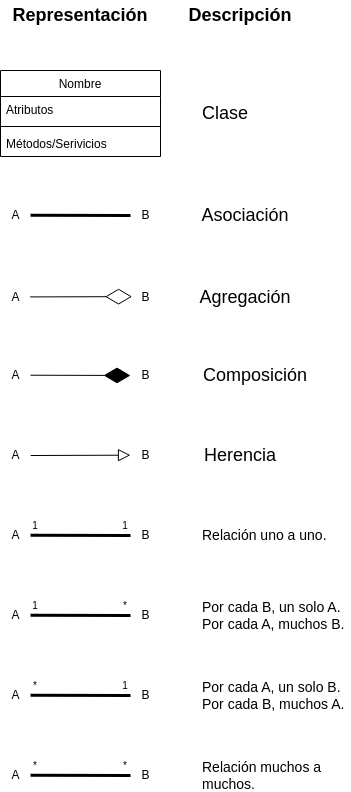

The diagram above was exported from draw.io. Its source (the exported page's mxGraphModel, read from the mxfile embedded in the PNG):
<mxGraphModel dx="990" dy="632" grid="1" gridSize="10" guides="1" tooltips="1" connect="1" arrows="1" fold="1" page="1" pageScale="1" pageWidth="827" pageHeight="1169" math="0" shadow="0">
  <root>
    <mxCell id="WIyWlLk6GJQsqaUBKTNV-0" />
    <mxCell id="WIyWlLk6GJQsqaUBKTNV-1" parent="WIyWlLk6GJQsqaUBKTNV-0" />
    <mxCell id="zkfFHV4jXpPFQw0GAbJ--0" value="Nombre" style="swimlane;fontStyle=0;align=center;verticalAlign=top;childLayout=stackLayout;horizontal=1;startSize=26;horizontalStack=0;resizeParent=1;resizeLast=0;collapsible=1;marginBottom=0;rounded=0;shadow=0;strokeWidth=1;" parent="WIyWlLk6GJQsqaUBKTNV-1" vertex="1">
      <mxGeometry x="40" y="120" width="160" height="86" as="geometry">
        <mxRectangle x="220" y="120" width="160" height="26" as="alternateBounds" />
      </mxGeometry>
    </mxCell>
    <mxCell id="zkfFHV4jXpPFQw0GAbJ--1" value="Atributos" style="text;align=left;verticalAlign=top;spacingLeft=4;spacingRight=4;overflow=hidden;rotatable=0;points=[[0,0.5],[1,0.5]];portConstraint=eastwest;" parent="zkfFHV4jXpPFQw0GAbJ--0" vertex="1">
      <mxGeometry y="26" width="160" height="26" as="geometry" />
    </mxCell>
    <mxCell id="zkfFHV4jXpPFQw0GAbJ--4" value="" style="line;html=1;strokeWidth=1;align=left;verticalAlign=middle;spacingTop=-1;spacingLeft=3;spacingRight=3;rotatable=0;labelPosition=right;points=[];portConstraint=eastwest;" parent="zkfFHV4jXpPFQw0GAbJ--0" vertex="1">
      <mxGeometry y="52" width="160" height="8" as="geometry" />
    </mxCell>
    <mxCell id="zkfFHV4jXpPFQw0GAbJ--5" value="Métodos/Serivicios" style="text;align=left;verticalAlign=top;spacingLeft=4;spacingRight=4;overflow=hidden;rotatable=0;points=[[0,0.5],[1,0.5]];portConstraint=eastwest;fontStyle=0" parent="zkfFHV4jXpPFQw0GAbJ--0" vertex="1">
      <mxGeometry y="60" width="160" height="26" as="geometry" />
    </mxCell>
    <mxCell id="hLKiY38UWr6-IoZebShr-0" value="&lt;font style=&quot;font-size: 18px;&quot;&gt;Clase&lt;/font&gt;" style="text;html=1;align=center;verticalAlign=middle;whiteSpace=wrap;rounded=0;" vertex="1" parent="WIyWlLk6GJQsqaUBKTNV-1">
      <mxGeometry x="240" y="148" width="50" height="30" as="geometry" />
    </mxCell>
    <mxCell id="hLKiY38UWr6-IoZebShr-1" value="A" style="text;html=1;align=center;verticalAlign=middle;resizable=0;points=[];autosize=1;strokeColor=none;fillColor=none;" vertex="1" parent="WIyWlLk6GJQsqaUBKTNV-1">
      <mxGeometry x="40" y="250" width="30" height="30" as="geometry" />
    </mxCell>
    <mxCell id="hLKiY38UWr6-IoZebShr-2" value="B" style="text;html=1;align=center;verticalAlign=middle;resizable=0;points=[];autosize=1;strokeColor=none;fillColor=none;" vertex="1" parent="WIyWlLk6GJQsqaUBKTNV-1">
      <mxGeometry x="170" y="250" width="30" height="30" as="geometry" />
    </mxCell>
    <mxCell id="hLKiY38UWr6-IoZebShr-7" value="&lt;font style=&quot;font-size: 18px;&quot;&gt;Asociación&lt;/font&gt;" style="text;html=1;align=center;verticalAlign=middle;whiteSpace=wrap;rounded=0;" vertex="1" parent="WIyWlLk6GJQsqaUBKTNV-1">
      <mxGeometry x="240" y="250" width="90" height="30" as="geometry" />
    </mxCell>
    <mxCell id="hLKiY38UWr6-IoZebShr-8" value="A" style="text;html=1;align=center;verticalAlign=middle;resizable=0;points=[];autosize=1;strokeColor=none;fillColor=none;" vertex="1" parent="WIyWlLk6GJQsqaUBKTNV-1">
      <mxGeometry x="40" y="332" width="30" height="30" as="geometry" />
    </mxCell>
    <mxCell id="hLKiY38UWr6-IoZebShr-9" value="B" style="text;html=1;align=center;verticalAlign=middle;resizable=0;points=[];autosize=1;strokeColor=none;fillColor=none;" vertex="1" parent="WIyWlLk6GJQsqaUBKTNV-1">
      <mxGeometry x="170" y="332" width="30" height="30" as="geometry" />
    </mxCell>
    <mxCell id="hLKiY38UWr6-IoZebShr-11" value="&lt;font style=&quot;font-size: 18px;&quot;&gt;Agregación&lt;/font&gt;" style="text;html=1;align=center;verticalAlign=middle;whiteSpace=wrap;rounded=0;" vertex="1" parent="WIyWlLk6GJQsqaUBKTNV-1">
      <mxGeometry x="240" y="332" width="90" height="30" as="geometry" />
    </mxCell>
    <mxCell id="hLKiY38UWr6-IoZebShr-13" value="" style="endArrow=diamondThin;endFill=0;endSize=24;html=1;rounded=0;exitX=0.986;exitY=0.481;exitDx=0;exitDy=0;exitPerimeter=0;entryX=0.052;entryY=0.471;entryDx=0;entryDy=0;entryPerimeter=0;" edge="1" parent="WIyWlLk6GJQsqaUBKTNV-1" source="hLKiY38UWr6-IoZebShr-8" target="hLKiY38UWr6-IoZebShr-9">
      <mxGeometry width="160" relative="1" as="geometry">
        <mxPoint x="200" y="290" as="sourcePoint" />
        <mxPoint x="360" y="290" as="targetPoint" />
      </mxGeometry>
    </mxCell>
    <mxCell id="hLKiY38UWr6-IoZebShr-14" value="A" style="text;html=1;align=center;verticalAlign=middle;resizable=0;points=[];autosize=1;strokeColor=none;fillColor=none;" vertex="1" parent="WIyWlLk6GJQsqaUBKTNV-1">
      <mxGeometry x="40" y="410" width="30" height="30" as="geometry" />
    </mxCell>
    <mxCell id="hLKiY38UWr6-IoZebShr-15" value="B" style="text;html=1;align=center;verticalAlign=middle;resizable=0;points=[];autosize=1;strokeColor=none;fillColor=none;" vertex="1" parent="WIyWlLk6GJQsqaUBKTNV-1">
      <mxGeometry x="170" y="410" width="30" height="30" as="geometry" />
    </mxCell>
    <mxCell id="hLKiY38UWr6-IoZebShr-16" value="&lt;font style=&quot;font-size: 18px;&quot;&gt;Composición&lt;/font&gt;" style="text;html=1;align=center;verticalAlign=middle;whiteSpace=wrap;rounded=0;" vertex="1" parent="WIyWlLk6GJQsqaUBKTNV-1">
      <mxGeometry x="240" y="410" width="110" height="30" as="geometry" />
    </mxCell>
    <mxCell id="hLKiY38UWr6-IoZebShr-19" value="" style="endArrow=diamondThin;endFill=1;endSize=24;html=1;rounded=0;" edge="1" parent="WIyWlLk6GJQsqaUBKTNV-1">
      <mxGeometry width="160" relative="1" as="geometry">
        <mxPoint x="70" y="424.71" as="sourcePoint" />
        <mxPoint x="170" y="425" as="targetPoint" />
      </mxGeometry>
    </mxCell>
    <mxCell id="hLKiY38UWr6-IoZebShr-20" value="A" style="text;html=1;align=center;verticalAlign=middle;resizable=0;points=[];autosize=1;strokeColor=none;fillColor=none;" vertex="1" parent="WIyWlLk6GJQsqaUBKTNV-1">
      <mxGeometry x="40" y="570" width="30" height="30" as="geometry" />
    </mxCell>
    <mxCell id="hLKiY38UWr6-IoZebShr-21" value="B" style="text;html=1;align=center;verticalAlign=middle;resizable=0;points=[];autosize=1;strokeColor=none;fillColor=none;" vertex="1" parent="WIyWlLk6GJQsqaUBKTNV-1">
      <mxGeometry x="170" y="570" width="30" height="30" as="geometry" />
    </mxCell>
    <mxCell id="hLKiY38UWr6-IoZebShr-22" value="&lt;font style=&quot;font-size: 14px;&quot;&gt;Relación uno a uno.&lt;/font&gt;" style="text;html=1;align=left;verticalAlign=middle;whiteSpace=wrap;rounded=0;" vertex="1" parent="WIyWlLk6GJQsqaUBKTNV-1">
      <mxGeometry x="240" y="570" width="150" height="30" as="geometry" />
    </mxCell>
    <mxCell id="hLKiY38UWr6-IoZebShr-24" value="" style="endArrow=none;startArrow=none;endFill=0;startFill=0;endSize=8;html=1;verticalAlign=bottom;labelBackgroundColor=none;strokeWidth=3;rounded=0;" edge="1" parent="WIyWlLk6GJQsqaUBKTNV-1">
      <mxGeometry width="160" relative="1" as="geometry">
        <mxPoint x="70" y="264.71" as="sourcePoint" />
        <mxPoint x="170" y="265" as="targetPoint" />
      </mxGeometry>
    </mxCell>
    <mxCell id="hLKiY38UWr6-IoZebShr-27" value="" style="endArrow=none;startArrow=none;endFill=0;startFill=0;endSize=8;html=1;verticalAlign=bottom;labelBackgroundColor=none;strokeWidth=3;rounded=0;" edge="1" parent="WIyWlLk6GJQsqaUBKTNV-1">
      <mxGeometry width="160" relative="1" as="geometry">
        <mxPoint x="70" y="584.71" as="sourcePoint" />
        <mxPoint x="170" y="585" as="targetPoint" />
      </mxGeometry>
    </mxCell>
    <mxCell id="hLKiY38UWr6-IoZebShr-28" value="&lt;font style=&quot;font-size: 10px;&quot;&gt;1&lt;/font&gt;" style="text;html=1;align=center;verticalAlign=middle;whiteSpace=wrap;rounded=0;" vertex="1" parent="WIyWlLk6GJQsqaUBKTNV-1">
      <mxGeometry x="70" y="570" width="10" height="10" as="geometry" />
    </mxCell>
    <mxCell id="hLKiY38UWr6-IoZebShr-30" value="&lt;font style=&quot;font-size: 10px;&quot;&gt;1&lt;/font&gt;" style="text;html=1;align=center;verticalAlign=middle;whiteSpace=wrap;rounded=0;" vertex="1" parent="WIyWlLk6GJQsqaUBKTNV-1">
      <mxGeometry x="160" y="570" width="10" height="10" as="geometry" />
    </mxCell>
    <mxCell id="hLKiY38UWr6-IoZebShr-31" value="A" style="text;html=1;align=center;verticalAlign=middle;resizable=0;points=[];autosize=1;strokeColor=none;fillColor=none;" vertex="1" parent="WIyWlLk6GJQsqaUBKTNV-1">
      <mxGeometry x="40" y="650" width="30" height="30" as="geometry" />
    </mxCell>
    <mxCell id="hLKiY38UWr6-IoZebShr-32" value="B" style="text;html=1;align=center;verticalAlign=middle;resizable=0;points=[];autosize=1;strokeColor=none;fillColor=none;" vertex="1" parent="WIyWlLk6GJQsqaUBKTNV-1">
      <mxGeometry x="170" y="650" width="30" height="30" as="geometry" />
    </mxCell>
    <mxCell id="hLKiY38UWr6-IoZebShr-33" value="&lt;div&gt;&lt;span style=&quot;font-size: 14px;&quot;&gt;Por cada B, un solo A. Por cada A,&amp;nbsp;&lt;/span&gt;&lt;span style=&quot;font-size: 14px; background-color: initial;&quot;&gt;muchos B.&lt;/span&gt;&lt;/div&gt;" style="text;html=1;align=left;verticalAlign=middle;whiteSpace=wrap;rounded=0;" vertex="1" parent="WIyWlLk6GJQsqaUBKTNV-1">
      <mxGeometry x="240" y="650" width="150" height="30" as="geometry" />
    </mxCell>
    <mxCell id="hLKiY38UWr6-IoZebShr-34" value="" style="endArrow=none;startArrow=none;endFill=0;startFill=0;endSize=8;html=1;verticalAlign=bottom;labelBackgroundColor=none;strokeWidth=3;rounded=0;" edge="1" parent="WIyWlLk6GJQsqaUBKTNV-1">
      <mxGeometry width="160" relative="1" as="geometry">
        <mxPoint x="70" y="664.71" as="sourcePoint" />
        <mxPoint x="170" y="665" as="targetPoint" />
      </mxGeometry>
    </mxCell>
    <mxCell id="hLKiY38UWr6-IoZebShr-35" value="&lt;font style=&quot;font-size: 10px;&quot;&gt;1&lt;/font&gt;" style="text;html=1;align=center;verticalAlign=middle;whiteSpace=wrap;rounded=0;" vertex="1" parent="WIyWlLk6GJQsqaUBKTNV-1">
      <mxGeometry x="70" y="650" width="10" height="10" as="geometry" />
    </mxCell>
    <mxCell id="hLKiY38UWr6-IoZebShr-36" value="&lt;font style=&quot;font-size: 10px;&quot;&gt;*&lt;/font&gt;" style="text;html=1;align=center;verticalAlign=middle;whiteSpace=wrap;rounded=0;" vertex="1" parent="WIyWlLk6GJQsqaUBKTNV-1">
      <mxGeometry x="160" y="650" width="10" height="10" as="geometry" />
    </mxCell>
    <mxCell id="hLKiY38UWr6-IoZebShr-39" value="A" style="text;html=1;align=center;verticalAlign=middle;resizable=0;points=[];autosize=1;strokeColor=none;fillColor=none;" vertex="1" parent="WIyWlLk6GJQsqaUBKTNV-1">
      <mxGeometry x="40" y="730" width="30" height="30" as="geometry" />
    </mxCell>
    <mxCell id="hLKiY38UWr6-IoZebShr-40" value="B" style="text;html=1;align=center;verticalAlign=middle;resizable=0;points=[];autosize=1;strokeColor=none;fillColor=none;" vertex="1" parent="WIyWlLk6GJQsqaUBKTNV-1">
      <mxGeometry x="170" y="730" width="30" height="30" as="geometry" />
    </mxCell>
    <mxCell id="hLKiY38UWr6-IoZebShr-41" value="&lt;div&gt;&lt;span style=&quot;font-size: 14px;&quot;&gt;Por cada A, un solo B. Por cada B,&amp;nbsp;&lt;/span&gt;&lt;span style=&quot;font-size: 14px; background-color: initial;&quot;&gt;muchos A.&lt;/span&gt;&lt;/div&gt;" style="text;html=1;align=left;verticalAlign=middle;whiteSpace=wrap;rounded=0;" vertex="1" parent="WIyWlLk6GJQsqaUBKTNV-1">
      <mxGeometry x="240" y="730" width="150" height="30" as="geometry" />
    </mxCell>
    <mxCell id="hLKiY38UWr6-IoZebShr-42" value="" style="endArrow=none;startArrow=none;endFill=0;startFill=0;endSize=8;html=1;verticalAlign=bottom;labelBackgroundColor=none;strokeWidth=3;rounded=0;" edge="1" parent="WIyWlLk6GJQsqaUBKTNV-1">
      <mxGeometry width="160" relative="1" as="geometry">
        <mxPoint x="70" y="744.71" as="sourcePoint" />
        <mxPoint x="170" y="745" as="targetPoint" />
      </mxGeometry>
    </mxCell>
    <mxCell id="hLKiY38UWr6-IoZebShr-43" value="&lt;font style=&quot;font-size: 10px;&quot;&gt;*&lt;/font&gt;" style="text;html=1;align=center;verticalAlign=middle;whiteSpace=wrap;rounded=0;" vertex="1" parent="WIyWlLk6GJQsqaUBKTNV-1">
      <mxGeometry x="70" y="730" width="10" height="10" as="geometry" />
    </mxCell>
    <mxCell id="hLKiY38UWr6-IoZebShr-44" value="&lt;font style=&quot;font-size: 10px;&quot;&gt;1&lt;/font&gt;" style="text;html=1;align=center;verticalAlign=middle;whiteSpace=wrap;rounded=0;" vertex="1" parent="WIyWlLk6GJQsqaUBKTNV-1">
      <mxGeometry x="160" y="730" width="10" height="10" as="geometry" />
    </mxCell>
    <mxCell id="hLKiY38UWr6-IoZebShr-45" value="A" style="text;html=1;align=center;verticalAlign=middle;resizable=0;points=[];autosize=1;strokeColor=none;fillColor=none;" vertex="1" parent="WIyWlLk6GJQsqaUBKTNV-1">
      <mxGeometry x="40" y="810" width="30" height="30" as="geometry" />
    </mxCell>
    <mxCell id="hLKiY38UWr6-IoZebShr-46" value="B" style="text;html=1;align=center;verticalAlign=middle;resizable=0;points=[];autosize=1;strokeColor=none;fillColor=none;" vertex="1" parent="WIyWlLk6GJQsqaUBKTNV-1">
      <mxGeometry x="170" y="810" width="30" height="30" as="geometry" />
    </mxCell>
    <mxCell id="hLKiY38UWr6-IoZebShr-47" value="&lt;span style=&quot;font-size: 14px;&quot;&gt;Relación muchos a muchos.&lt;/span&gt;" style="text;html=1;align=left;verticalAlign=middle;whiteSpace=wrap;rounded=0;" vertex="1" parent="WIyWlLk6GJQsqaUBKTNV-1">
      <mxGeometry x="240" y="810" width="150" height="30" as="geometry" />
    </mxCell>
    <mxCell id="hLKiY38UWr6-IoZebShr-48" value="" style="endArrow=none;startArrow=none;endFill=0;startFill=0;endSize=8;html=1;verticalAlign=bottom;labelBackgroundColor=none;strokeWidth=3;rounded=0;" edge="1" parent="WIyWlLk6GJQsqaUBKTNV-1">
      <mxGeometry width="160" relative="1" as="geometry">
        <mxPoint x="70" y="824.71" as="sourcePoint" />
        <mxPoint x="170" y="825" as="targetPoint" />
      </mxGeometry>
    </mxCell>
    <mxCell id="hLKiY38UWr6-IoZebShr-49" value="&lt;font style=&quot;font-size: 10px;&quot;&gt;*&lt;/font&gt;" style="text;html=1;align=center;verticalAlign=middle;whiteSpace=wrap;rounded=0;" vertex="1" parent="WIyWlLk6GJQsqaUBKTNV-1">
      <mxGeometry x="70" y="810" width="10" height="10" as="geometry" />
    </mxCell>
    <mxCell id="hLKiY38UWr6-IoZebShr-50" value="&lt;font style=&quot;font-size: 10px;&quot;&gt;*&lt;/font&gt;" style="text;html=1;align=center;verticalAlign=middle;whiteSpace=wrap;rounded=0;" vertex="1" parent="WIyWlLk6GJQsqaUBKTNV-1">
      <mxGeometry x="160" y="810" width="10" height="10" as="geometry" />
    </mxCell>
    <mxCell id="hLKiY38UWr6-IoZebShr-51" value="" style="endArrow=block;endSize=10;endFill=0;shadow=0;strokeWidth=1;rounded=0;curved=0;edgeStyle=elbowEdgeStyle;elbow=vertical;exitX=1.005;exitY=0.5;exitDx=0;exitDy=0;exitPerimeter=0;" edge="1" parent="WIyWlLk6GJQsqaUBKTNV-1" source="hLKiY38UWr6-IoZebShr-63" target="hLKiY38UWr6-IoZebShr-64">
      <mxGeometry width="160" relative="1" as="geometry">
        <mxPoint x="540" y="580" as="sourcePoint" />
        <mxPoint x="430" y="478" as="targetPoint" />
      </mxGeometry>
    </mxCell>
    <mxCell id="hLKiY38UWr6-IoZebShr-63" value="A" style="text;html=1;align=center;verticalAlign=middle;resizable=0;points=[];autosize=1;strokeColor=none;fillColor=none;" vertex="1" parent="WIyWlLk6GJQsqaUBKTNV-1">
      <mxGeometry x="40" y="490" width="30" height="30" as="geometry" />
    </mxCell>
    <mxCell id="hLKiY38UWr6-IoZebShr-64" value="B" style="text;html=1;align=center;verticalAlign=middle;resizable=0;points=[];autosize=1;strokeColor=none;fillColor=none;" vertex="1" parent="WIyWlLk6GJQsqaUBKTNV-1">
      <mxGeometry x="170" y="490" width="30" height="30" as="geometry" />
    </mxCell>
    <mxCell id="hLKiY38UWr6-IoZebShr-65" value="&lt;font style=&quot;font-size: 18px;&quot;&gt;Herencia&lt;/font&gt;" style="text;html=1;align=center;verticalAlign=middle;whiteSpace=wrap;rounded=0;" vertex="1" parent="WIyWlLk6GJQsqaUBKTNV-1">
      <mxGeometry x="240" y="490" width="80" height="30" as="geometry" />
    </mxCell>
    <mxCell id="hLKiY38UWr6-IoZebShr-67" value="&lt;font style=&quot;font-size: 18px;&quot;&gt;&lt;b&gt;Representación&lt;/b&gt;&lt;/font&gt;" style="text;html=1;align=center;verticalAlign=middle;whiteSpace=wrap;rounded=0;" vertex="1" parent="WIyWlLk6GJQsqaUBKTNV-1">
      <mxGeometry x="50" y="50" width="140" height="30" as="geometry" />
    </mxCell>
    <mxCell id="hLKiY38UWr6-IoZebShr-68" value="&lt;b&gt;&lt;font style=&quot;font-size: 18px;&quot;&gt;Descripci&lt;/font&gt;&lt;span style=&quot;font-size: 18px;&quot;&gt;ón&lt;/span&gt;&lt;/b&gt;" style="text;html=1;align=center;verticalAlign=middle;whiteSpace=wrap;rounded=0;" vertex="1" parent="WIyWlLk6GJQsqaUBKTNV-1">
      <mxGeometry x="220" y="50" width="120" height="30" as="geometry" />
    </mxCell>
  </root>
</mxGraphModel>